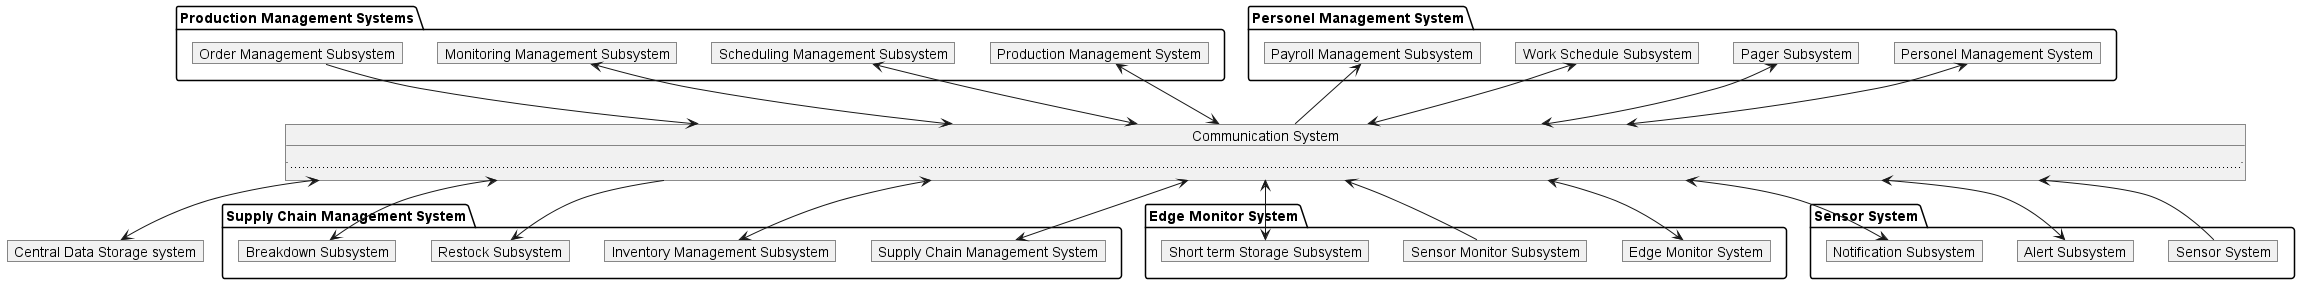

The diagram above was rendered by PlantUML. Its source (embedded in the PNG):
@startuml

hide empty members

object "Communication System" as bus {
    ............................................................................................................................................................................................................................................................................................................................................................................................................................................................................................................
}

package "Production Management Systems" {
    object "Production Management System" as pms
    Object "Scheduling Management Subsystem" as sms
    Object "Monitoring Management Subsystem" as mms
    Object "Order Management Subsystem" as oms
}

package "Supply Chain Management System" {
    object "Supply Chain Management System" as scms
    object "Inventory Management Subsystem" as ims
    object "Restock Subsystem" as rs
    object "Breakdown Subsystem" as bs
}

package "Edge Monitor System" {
    object "Edge Monitor System" as ems
    object "Sensor Monitor Subsystem" as sms_
    object "Short term Storage Subsystem" as stss
}

object "Central Data Storage system" as cdss

package "Sensor System" {
    object "Sensor System" as ss
    object "Alert Subsystem" as _as
    object "Notification Subsystem" as ns
}

package "Personel Management System" {
    object "Personel Management System" as pms_
    object "Pager Subsystem" as ps
    object "Work Schedule Subsystem" as wss
    object "Payroll Management Subsystem" as pms__
}

pms <-down-> bus

sms <-down-> bus

mms <-down-> bus

oms -down-> bus

scms <-up-> bus

ims <-up-> bus

rs <-up- bus

bs <-up-> bus

ems <-up-> bus

sms_ -up-> bus

stss <-up-> bus

cdss <-up-> bus

ss -down-> bus

_as <-up-> bus

ns <-up-> bus

pms_ <-down-> bus

ps <-down-> bus

wss <-down-> bus

pms__ <-down- bus
@enduml